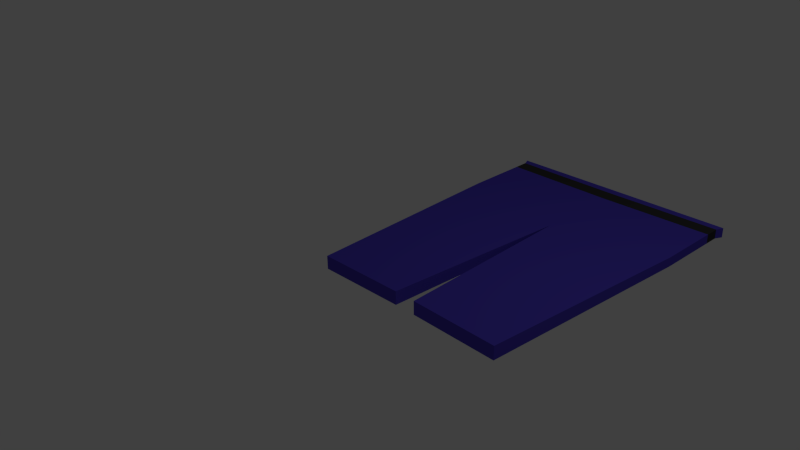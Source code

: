 # Source: Pants-BlueBlack.blend  (saved by Blender 2.72.0; exported with 4.5.12 LTS)
import bpy
from mathutils import Matrix  # noqa: F401  (used for matrix-valued properties, if any)

bpy.ops.wm.read_factory_settings(use_empty=True)
scene = bpy.context.scene
scene.name = 'Scene'

# ---- collections
col_collection_1 = bpy.data.collections.new('Collection 1'); scene.collection.children.link(col_collection_1)

# ---- materials (node trees are filled in below, after node groups)
mat_material = bpy.data.materials.new('Material')
mat_material.alpha_threshold = 0.0
mat_material.use_transparent_shadow = False
mat_material.diffuse_color = (0.07619, 0.05286, 0.5149, 1.0)
mat_material.roughness = 0.5
mat_material.line_color = (0.0, 0.0, 0.0, 1.0)
mat_material_001 = bpy.data.materials.new('Material.001')
mat_material_001.alpha_threshold = 0.0
mat_material_001.use_transparent_shadow = False
mat_material_001.diffuse_color = (0.03968, 0.03968, 0.03968, 1.0)
mat_material_001.roughness = 0.5
mat_material_002 = bpy.data.materials.new('Material.002')
mat_material_002.alpha_threshold = 0.0
mat_material_002.use_transparent_shadow = False
mat_material_002.diffuse_color = (0.07619, 0.05286, 0.5149, 1.0)
mat_material_002.roughness = 0.5

# ---- material node trees

# ---- world
world_world = bpy.data.worlds.new('World'); scene.world = world_world
world_world.color = (0.05088, 0.05088, 0.05088)
world_world.use_sun_shadow = False
world_world.sun_shadow_jitter_overblur = 0.0
world_world.cycles.sampling_method = 'MANUAL'
world_world.cycles.sample_map_resolution = 256

# ---- cameras
cam_camera = bpy.data.cameras.new('Camera')
cam_camera.clip_end = 100.0
cam_camera.lens = 35.0
cam_camera.sensor_width = 32.0
cam_camera.sensor_height = 18.0
cam_camera.ortho_scale = 7.314
cam_camera.dof.focus_distance = 0.0
cam_camera.dof.aperture_fstop = 128.0

# ---- lights
light_lamp = bpy.data.lights.new('Lamp', 'POINT')
light_lamp.transmission_factor = 0.0
light_lamp.cutoff_distance = 30.0
light_lamp.energy = 100.0
light_lamp.shadow_buffer_clip_start = 1.001
light_lamp.shadow_soft_size = 0.1
light_lamp.shadow_maximum_resolution = 0.006
light_lamp.use_absolute_resolution = True
light_lamp.cycles.use_multiple_importance_sampling = False

# ---- meshes
me_cube = bpy.data.meshes.new('Cube')
me_cube.from_pydata([(0.9953, -0.1958, 0.6261), (1.146, 0.7851, 0.4181), (-0.4699, 0.9108, 0.4487), (-0.2446, -0.2042, 0.6261), (0.9953, -0.1958, -0.6261), (1.146, 0.7851, -0.4181), (-0.4699, 0.9108, -0.4487), (-0.2446, -0.2042, -0.6261), (1.297, -0.1958, -0.6261), (2.762, 0.9108, -0.4487), (2.537, -0.2042, -0.6261), (1.297, -0.1958, 0.6261), (2.762, 0.9108, 0.4487), (2.537, -0.2042, 0.6261), (-0.5234, 1.348, -0.4623), (2.82, 1.348, -0.4623), (1.148, 1.348, 0.4623), (-0.5234, 1.348, 0.4623), (2.82, 1.348, 0.4623), (1.148, 1.348, -0.4623), (2.773, 1.311, -0.4512), (2.773, 1.311, 0.4512), (-0.4796, 1.311, 0.4512), (-0.4796, 1.311, -0.4512), (1.147, 1.308, -0.4261), (1.147, 1.308, 0.4261), (2.771, 1.235, 0.4507), (-0.4777, 1.235, -0.4507), (1.147, 1.228, -0.4246), (1.147, 1.228, 0.4246), (2.771, 1.235, -0.4507), (-0.4777, 1.235, 0.4507)], [], [(7, 6, 5, 4), (3, 2, 6, 7), (0, 1, 2, 3), (1, 0, 4, 5), (2, 1, 5, 6), (0, 3, 7, 4), (1, 12, 9, 5), (11, 1, 5, 8), (12, 13, 10, 9), (13, 11, 8, 10), (8, 5, 9, 10), (22, 17, 14, 23), (26, 12, 9, 30), (13, 12, 1, 11), (23, 14, 19, 24), (24, 19, 15, 20), (25, 16, 17, 22), (17, 16, 18, 15, 19, 14), (21, 18, 16, 25), (31, 22, 23, 27), (18, 21, 20, 15), (27, 23, 24, 28), (28, 24, 20, 30), (29, 25, 22, 31), (26, 21, 25, 29), (21, 26, 30, 20), (2, 31, 27, 6), (6, 27, 28, 5), (5, 28, 30, 9), (1, 29, 31, 2), (12, 26, 29, 1)])
me_cube.polygons.foreach_set('material_index', [2, 2, 2, 2, 0, 2, 0, 2, 2, 2, 2, 0, 0, 2, 0, 0, 0, 0, 0, 1, 0, 1, 1, 1, 1, 1, 0, 0, 0, 0, 0])
me_cube.materials.append(mat_material)
me_cube.materials.append(mat_material_001)
me_cube.materials.append(mat_material_002)
me_cube.use_remesh_preserve_volume = False
me_cube.use_remesh_preserve_attributes = False
me_cube.use_mirror_vertex_groups = False
me_cube.update()

# ---- objects
ob_cube = bpy.data.objects.new('Cube', me_cube)
ob_lamp = bpy.data.objects.new('Lamp', light_lamp)
ob_camera = bpy.data.objects.new('Camera', cam_camera)

# ---- transforms, parenting, visibility, modifiers, constraints
ob_cube.location = (0.0, 0.0, 0.0)
ob_cube.scale = (1.0, 2.764, 0.1487)
ob_cube.lock_rotations_4d = False
ob_cube.empty_display_type = 'ARROWS'
ob_cube.lineart.crease_threshold = 0.0
ob_lamp.location = (4.076, 1.005, 5.904)
ob_lamp.rotation_euler = (0.6503, 0.05522, 1.866)
ob_lamp.lock_rotations_4d = False
ob_lamp.empty_display_type = 'ARROWS'
ob_lamp.color = (0.0, 0.0, 0.0, 0.0)
ob_lamp.lineart.crease_threshold = 0.0
ob_camera.location = (7.481, -6.508, 5.344)
ob_camera.rotation_euler = (1.109, 0.01082, 0.8149)
ob_camera.lock_rotations_4d = False
ob_camera.empty_display_type = 'ARROWS'
ob_camera.color = (0.0, 0.0, 0.0, 0.0)
ob_camera.display_type = 'WIRE'
ob_camera.lineart.crease_threshold = 0.0

# ---- collection membership
col_collection_1.objects.link(ob_cube)
col_collection_1.objects.link(ob_lamp)
col_collection_1.objects.link(ob_camera)

# ---- scene / render settings (as saved in the file)
scene.camera = ob_camera
scene.frame_start = 1; scene.frame_end = 250; scene.frame_set(1)
scene.render.engine = 'BLENDER_EEVEE_NEXT'
scene.render.resolution_percentage = 50
scene.render.dither_intensity = 0.0
scene.cycles.use_denoising = False
scene.cycles.samples = 10
scene.cycles.sampling_pattern = 'TABULATED_SOBOL'
scene.cycles.light_sampling_threshold = 0.0
scene.cycles.use_adaptive_sampling = False
scene.cycles.use_light_tree = False
scene.cycles.blur_glossy = 0.0
scene.cycles.pixel_filter_type = 'GAUSSIAN'
scene.cycles.sample_clamp_indirect = 0.0
scene.view_settings.view_transform = 'Standard'
bpy.context.view_layer.update()
